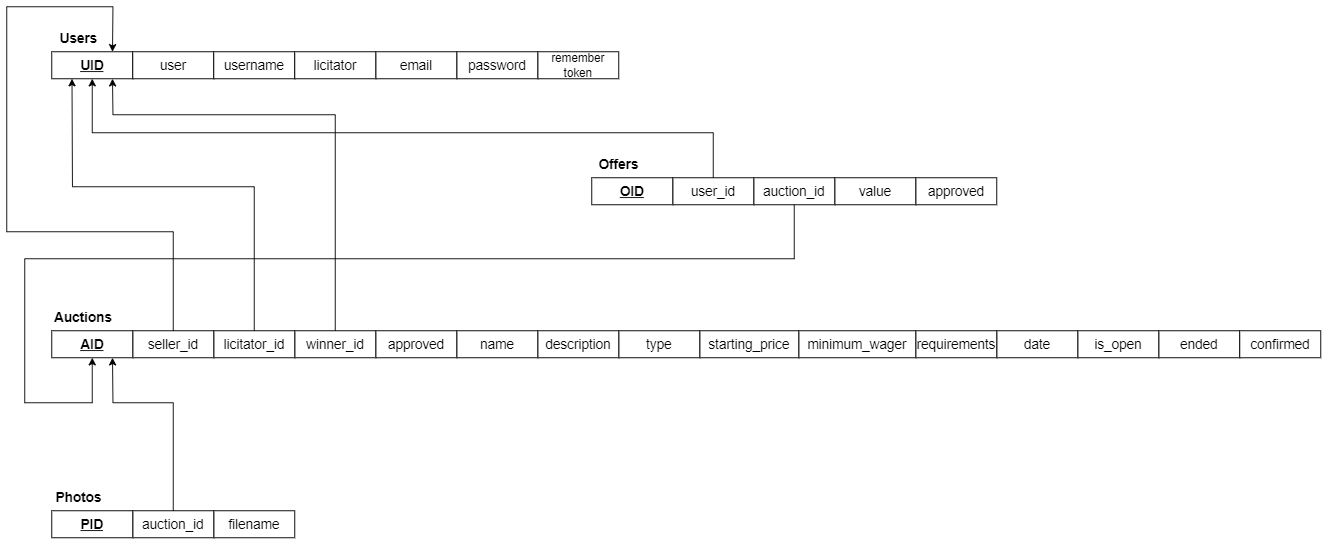

The diagram above was exported from draw.io. Its source (the exported page's mxGraphModel, read from the mxfile embedded in the PNG):
<mxGraphModel dx="1673" dy="896" grid="1" gridSize="10" guides="1" tooltips="1" connect="1" arrows="1" fold="1" page="1" pageScale="1" pageWidth="827" pageHeight="1169" math="0" shadow="0">
  <root>
    <mxCell id="0" />
    <mxCell id="1" parent="0" />
    <mxCell id="IgUKlu2vjGUE7NZ64ONc-1" value="&lt;b style=&quot;font-size: 15px&quot;&gt;&lt;u&gt;UID&lt;/u&gt;&lt;/b&gt;" style="rounded=0;whiteSpace=wrap;html=1;" vertex="1" parent="1">
      <mxGeometry x="80" y="200" width="90" height="30" as="geometry" />
    </mxCell>
    <mxCell id="IgUKlu2vjGUE7NZ64ONc-10" value="&lt;font style=&quot;font-size: 15px&quot;&gt;user&lt;/font&gt;" style="rounded=0;whiteSpace=wrap;html=1;" vertex="1" parent="1">
      <mxGeometry x="170" y="200" width="90" height="30" as="geometry" />
    </mxCell>
    <mxCell id="IgUKlu2vjGUE7NZ64ONc-11" value="&lt;font style=&quot;font-size: 15px&quot;&gt;username&lt;/font&gt;" style="rounded=0;whiteSpace=wrap;html=1;" vertex="1" parent="1">
      <mxGeometry x="260" y="200" width="90" height="30" as="geometry" />
    </mxCell>
    <mxCell id="IgUKlu2vjGUE7NZ64ONc-12" value="&lt;font style=&quot;font-size: 13px&quot;&gt;remember token&lt;/font&gt;" style="rounded=0;whiteSpace=wrap;html=1;" vertex="1" parent="1">
      <mxGeometry x="620" y="200" width="90" height="30" as="geometry" />
    </mxCell>
    <mxCell id="IgUKlu2vjGUE7NZ64ONc-13" value="&lt;font style=&quot;font-size: 15px&quot;&gt;password&lt;/font&gt;" style="rounded=0;whiteSpace=wrap;html=1;" vertex="1" parent="1">
      <mxGeometry x="530" y="200" width="90" height="30" as="geometry" />
    </mxCell>
    <mxCell id="IgUKlu2vjGUE7NZ64ONc-14" value="&lt;font style=&quot;font-size: 15px&quot;&gt;email&lt;/font&gt;" style="rounded=0;whiteSpace=wrap;html=1;" vertex="1" parent="1">
      <mxGeometry x="440" y="200" width="90" height="30" as="geometry" />
    </mxCell>
    <mxCell id="IgUKlu2vjGUE7NZ64ONc-15" value="&lt;font style=&quot;font-size: 15px&quot;&gt;licitator&lt;/font&gt;" style="rounded=0;whiteSpace=wrap;html=1;" vertex="1" parent="1">
      <mxGeometry x="350" y="200" width="90" height="30" as="geometry" />
    </mxCell>
    <mxCell id="IgUKlu2vjGUE7NZ64ONc-17" value="Users" style="text;html=1;strokeColor=none;fillColor=none;align=center;verticalAlign=middle;whiteSpace=wrap;rounded=0;fontStyle=1;fontSize=15;" vertex="1" parent="1">
      <mxGeometry x="80" y="170" width="60" height="30" as="geometry" />
    </mxCell>
    <mxCell id="IgUKlu2vjGUE7NZ64ONc-25" value="Offers" style="text;html=1;strokeColor=none;fillColor=none;align=center;verticalAlign=middle;whiteSpace=wrap;rounded=0;fontStyle=1;fontSize=15;" vertex="1" parent="1">
      <mxGeometry x="680" y="310" width="60" height="30" as="geometry" />
    </mxCell>
    <mxCell id="IgUKlu2vjGUE7NZ64ONc-28" value="&lt;font style=&quot;font-size: 15px&quot;&gt;approved&lt;/font&gt;" style="rounded=0;whiteSpace=wrap;html=1;" vertex="1" parent="1">
      <mxGeometry x="1040" y="340" width="90" height="30" as="geometry" />
    </mxCell>
    <mxCell id="IgUKlu2vjGUE7NZ64ONc-29" value="&lt;font style=&quot;font-size: 15px&quot;&gt;value&lt;/font&gt;" style="rounded=0;whiteSpace=wrap;html=1;" vertex="1" parent="1">
      <mxGeometry x="950" y="340" width="90" height="30" as="geometry" />
    </mxCell>
    <mxCell id="IgUKlu2vjGUE7NZ64ONc-30" value="&lt;font style=&quot;font-size: 15px&quot;&gt;auction_id&lt;/font&gt;" style="rounded=0;whiteSpace=wrap;html=1;" vertex="1" parent="1">
      <mxGeometry x="860" y="340" width="90" height="30" as="geometry" />
    </mxCell>
    <mxCell id="IgUKlu2vjGUE7NZ64ONc-31" value="&lt;font style=&quot;font-size: 15px&quot;&gt;user_id&lt;/font&gt;" style="rounded=0;whiteSpace=wrap;html=1;" vertex="1" parent="1">
      <mxGeometry x="770" y="340" width="90" height="30" as="geometry" />
    </mxCell>
    <mxCell id="IgUKlu2vjGUE7NZ64ONc-32" value="&lt;font style=&quot;font-size: 15px&quot;&gt;&lt;b&gt;&lt;u&gt;OID&lt;/u&gt;&lt;/b&gt;&lt;/font&gt;" style="rounded=0;whiteSpace=wrap;html=1;" vertex="1" parent="1">
      <mxGeometry x="680" y="340" width="90" height="30" as="geometry" />
    </mxCell>
    <mxCell id="IgUKlu2vjGUE7NZ64ONc-33" value="&lt;font style=&quot;font-size: 15px&quot;&gt;ended&lt;/font&gt;" style="rounded=0;whiteSpace=wrap;html=1;" vertex="1" parent="1">
      <mxGeometry x="1310" y="510" width="90" height="30" as="geometry" />
    </mxCell>
    <mxCell id="IgUKlu2vjGUE7NZ64ONc-34" value="&lt;font style=&quot;font-size: 15px&quot;&gt;is_open&lt;/font&gt;" style="rounded=0;whiteSpace=wrap;html=1;" vertex="1" parent="1">
      <mxGeometry x="1220" y="510" width="90" height="30" as="geometry" />
    </mxCell>
    <mxCell id="IgUKlu2vjGUE7NZ64ONc-35" value="&lt;font style=&quot;font-size: 15px&quot;&gt;date&lt;/font&gt;" style="rounded=0;whiteSpace=wrap;html=1;" vertex="1" parent="1">
      <mxGeometry x="1130" y="510" width="90" height="30" as="geometry" />
    </mxCell>
    <mxCell id="IgUKlu2vjGUE7NZ64ONc-36" value="&lt;font style=&quot;font-size: 15px&quot;&gt;requirements&lt;/font&gt;" style="rounded=0;whiteSpace=wrap;html=1;" vertex="1" parent="1">
      <mxGeometry x="1040" y="510" width="90" height="30" as="geometry" />
    </mxCell>
    <mxCell id="IgUKlu2vjGUE7NZ64ONc-37" value="&lt;font style=&quot;font-size: 15px&quot;&gt;confirmed&lt;/font&gt;" style="rounded=0;whiteSpace=wrap;html=1;" vertex="1" parent="1">
      <mxGeometry x="1400" y="510" width="90" height="30" as="geometry" />
    </mxCell>
    <mxCell id="IgUKlu2vjGUE7NZ64ONc-38" value="&lt;font style=&quot;font-size: 15px&quot;&gt;minimum_wager&lt;/font&gt;" style="rounded=0;whiteSpace=wrap;html=1;" vertex="1" parent="1">
      <mxGeometry x="910" y="510" width="130" height="30" as="geometry" />
    </mxCell>
    <mxCell id="IgUKlu2vjGUE7NZ64ONc-39" value="&lt;font style=&quot;font-size: 15px&quot;&gt;starting_price&lt;/font&gt;" style="rounded=0;whiteSpace=wrap;html=1;" vertex="1" parent="1">
      <mxGeometry x="800" y="510" width="110" height="30" as="geometry" />
    </mxCell>
    <mxCell id="IgUKlu2vjGUE7NZ64ONc-40" value="&lt;font style=&quot;font-size: 15px&quot;&gt;type&lt;/font&gt;" style="rounded=0;whiteSpace=wrap;html=1;" vertex="1" parent="1">
      <mxGeometry x="710" y="510" width="90" height="30" as="geometry" />
    </mxCell>
    <mxCell id="IgUKlu2vjGUE7NZ64ONc-41" value="&lt;font style=&quot;font-size: 15px&quot;&gt;description&lt;/font&gt;" style="rounded=0;whiteSpace=wrap;html=1;" vertex="1" parent="1">
      <mxGeometry x="620" y="510" width="90" height="30" as="geometry" />
    </mxCell>
    <mxCell id="IgUKlu2vjGUE7NZ64ONc-42" value="&lt;font style=&quot;font-size: 15px&quot;&gt;name&lt;/font&gt;" style="rounded=0;whiteSpace=wrap;html=1;" vertex="1" parent="1">
      <mxGeometry x="530" y="510" width="90" height="30" as="geometry" />
    </mxCell>
    <mxCell id="IgUKlu2vjGUE7NZ64ONc-43" value="&lt;font style=&quot;font-size: 15px&quot;&gt;approved&lt;/font&gt;" style="rounded=0;whiteSpace=wrap;html=1;" vertex="1" parent="1">
      <mxGeometry x="440" y="510" width="90" height="30" as="geometry" />
    </mxCell>
    <mxCell id="IgUKlu2vjGUE7NZ64ONc-44" value="&lt;font style=&quot;font-size: 15px&quot;&gt;winner_id&lt;/font&gt;" style="rounded=0;whiteSpace=wrap;html=1;" vertex="1" parent="1">
      <mxGeometry x="350" y="510" width="90" height="30" as="geometry" />
    </mxCell>
    <mxCell id="IgUKlu2vjGUE7NZ64ONc-45" value="&lt;font style=&quot;font-size: 15px&quot;&gt;licitator_id&lt;/font&gt;" style="rounded=0;whiteSpace=wrap;html=1;" vertex="1" parent="1">
      <mxGeometry x="260" y="510" width="90" height="30" as="geometry" />
    </mxCell>
    <mxCell id="IgUKlu2vjGUE7NZ64ONc-46" value="&lt;font style=&quot;font-size: 15px&quot;&gt;seller_id&lt;/font&gt;" style="rounded=0;whiteSpace=wrap;html=1;" vertex="1" parent="1">
      <mxGeometry x="170" y="510" width="90" height="30" as="geometry" />
    </mxCell>
    <mxCell id="IgUKlu2vjGUE7NZ64ONc-47" value="&lt;font style=&quot;font-size: 15px&quot;&gt;&lt;b&gt;&lt;u&gt;AID&lt;/u&gt;&lt;/b&gt;&lt;/font&gt;" style="rounded=0;whiteSpace=wrap;html=1;" vertex="1" parent="1">
      <mxGeometry x="80" y="510" width="90" height="30" as="geometry" />
    </mxCell>
    <mxCell id="IgUKlu2vjGUE7NZ64ONc-48" value="Auctions" style="text;html=1;strokeColor=none;fillColor=none;align=center;verticalAlign=middle;whiteSpace=wrap;rounded=0;fontStyle=1;fontSize=15;" vertex="1" parent="1">
      <mxGeometry x="80" y="480" width="70" height="30" as="geometry" />
    </mxCell>
    <mxCell id="IgUKlu2vjGUE7NZ64ONc-49" value="&lt;span style=&quot;font-size: 15px&quot;&gt;filename&lt;/span&gt;" style="rounded=0;whiteSpace=wrap;html=1;" vertex="1" parent="1">
      <mxGeometry x="260" y="710" width="90" height="30" as="geometry" />
    </mxCell>
    <mxCell id="IgUKlu2vjGUE7NZ64ONc-50" value="&lt;font style=&quot;font-size: 15px&quot;&gt;auction_id&lt;/font&gt;" style="rounded=0;whiteSpace=wrap;html=1;" vertex="1" parent="1">
      <mxGeometry x="170" y="710" width="90" height="30" as="geometry" />
    </mxCell>
    <mxCell id="IgUKlu2vjGUE7NZ64ONc-51" value="&lt;font style=&quot;font-size: 15px&quot;&gt;&lt;b&gt;&lt;u&gt;PID&lt;/u&gt;&lt;/b&gt;&lt;/font&gt;" style="rounded=0;whiteSpace=wrap;html=1;" vertex="1" parent="1">
      <mxGeometry x="80" y="710" width="90" height="30" as="geometry" />
    </mxCell>
    <mxCell id="IgUKlu2vjGUE7NZ64ONc-53" value="Photos" style="text;html=1;strokeColor=none;fillColor=none;align=center;verticalAlign=middle;whiteSpace=wrap;rounded=0;fontStyle=1;fontSize=15;" vertex="1" parent="1">
      <mxGeometry x="80" y="680" width="60" height="30" as="geometry" />
    </mxCell>
    <mxCell id="IgUKlu2vjGUE7NZ64ONc-54" value="" style="endArrow=classic;html=1;rounded=0;fontSize=13;entryX=0.5;entryY=1;entryDx=0;entryDy=0;exitX=0.5;exitY=0;exitDx=0;exitDy=0;" edge="1" parent="1" source="IgUKlu2vjGUE7NZ64ONc-31" target="IgUKlu2vjGUE7NZ64ONc-1">
      <mxGeometry width="50" height="50" relative="1" as="geometry">
        <mxPoint x="850" y="290" as="sourcePoint" />
        <mxPoint x="290" y="390" as="targetPoint" />
        <Array as="points">
          <mxPoint x="815" y="290" />
          <mxPoint x="125" y="290" />
        </Array>
      </mxGeometry>
    </mxCell>
    <mxCell id="IgUKlu2vjGUE7NZ64ONc-55" value="" style="endArrow=classic;html=1;rounded=0;fontSize=13;exitX=0.5;exitY=1;exitDx=0;exitDy=0;entryX=0.5;entryY=1;entryDx=0;entryDy=0;" edge="1" parent="1" source="IgUKlu2vjGUE7NZ64ONc-30" target="IgUKlu2vjGUE7NZ64ONc-47">
      <mxGeometry width="50" height="50" relative="1" as="geometry">
        <mxPoint x="500" y="440" as="sourcePoint" />
        <mxPoint x="40" y="510" as="targetPoint" />
        <Array as="points">
          <mxPoint x="905" y="430" />
          <mxPoint x="50" y="430" />
          <mxPoint x="50" y="590" />
          <mxPoint x="125" y="590" />
        </Array>
      </mxGeometry>
    </mxCell>
    <mxCell id="IgUKlu2vjGUE7NZ64ONc-56" value="" style="endArrow=classic;html=1;rounded=0;fontSize=13;exitX=0.5;exitY=0;exitDx=0;exitDy=0;entryX=0.75;entryY=1;entryDx=0;entryDy=0;" edge="1" parent="1" source="IgUKlu2vjGUE7NZ64ONc-50" target="IgUKlu2vjGUE7NZ64ONc-47">
      <mxGeometry width="50" height="50" relative="1" as="geometry">
        <mxPoint x="500" y="640" as="sourcePoint" />
        <mxPoint x="550" y="590" as="targetPoint" />
        <Array as="points">
          <mxPoint x="215" y="590" />
          <mxPoint x="148" y="590" />
        </Array>
      </mxGeometry>
    </mxCell>
    <mxCell id="IgUKlu2vjGUE7NZ64ONc-57" value="" style="endArrow=classic;html=1;rounded=0;fontSize=13;exitX=0.5;exitY=0;exitDx=0;exitDy=0;entryX=0.75;entryY=0;entryDx=0;entryDy=0;" edge="1" parent="1" source="IgUKlu2vjGUE7NZ64ONc-46" target="IgUKlu2vjGUE7NZ64ONc-1">
      <mxGeometry width="50" height="50" relative="1" as="geometry">
        <mxPoint x="570" y="440" as="sourcePoint" />
        <mxPoint x="30" y="240" as="targetPoint" />
        <Array as="points">
          <mxPoint x="215" y="400" />
          <mxPoint x="30" y="400" />
          <mxPoint x="30" y="150" />
          <mxPoint x="148" y="150" />
        </Array>
      </mxGeometry>
    </mxCell>
    <mxCell id="IgUKlu2vjGUE7NZ64ONc-58" value="" style="endArrow=classic;html=1;rounded=0;fontSize=13;exitX=0.5;exitY=0;exitDx=0;exitDy=0;entryX=0.25;entryY=1;entryDx=0;entryDy=0;" edge="1" parent="1" source="IgUKlu2vjGUE7NZ64ONc-45" target="IgUKlu2vjGUE7NZ64ONc-1">
      <mxGeometry width="50" height="50" relative="1" as="geometry">
        <mxPoint x="570" y="440" as="sourcePoint" />
        <mxPoint x="70" y="280" as="targetPoint" />
        <Array as="points">
          <mxPoint x="305" y="350" />
          <mxPoint x="103" y="350" />
        </Array>
      </mxGeometry>
    </mxCell>
    <mxCell id="IgUKlu2vjGUE7NZ64ONc-59" value="" style="endArrow=classic;html=1;rounded=0;fontSize=13;exitX=0.5;exitY=0;exitDx=0;exitDy=0;entryX=0.75;entryY=1;entryDx=0;entryDy=0;" edge="1" parent="1" source="IgUKlu2vjGUE7NZ64ONc-44" target="IgUKlu2vjGUE7NZ64ONc-1">
      <mxGeometry width="50" height="50" relative="1" as="geometry">
        <mxPoint x="570" y="440" as="sourcePoint" />
        <mxPoint x="620" y="390" as="targetPoint" />
        <Array as="points">
          <mxPoint x="395" y="270" />
          <mxPoint x="148" y="270" />
        </Array>
      </mxGeometry>
    </mxCell>
  </root>
</mxGraphModel>